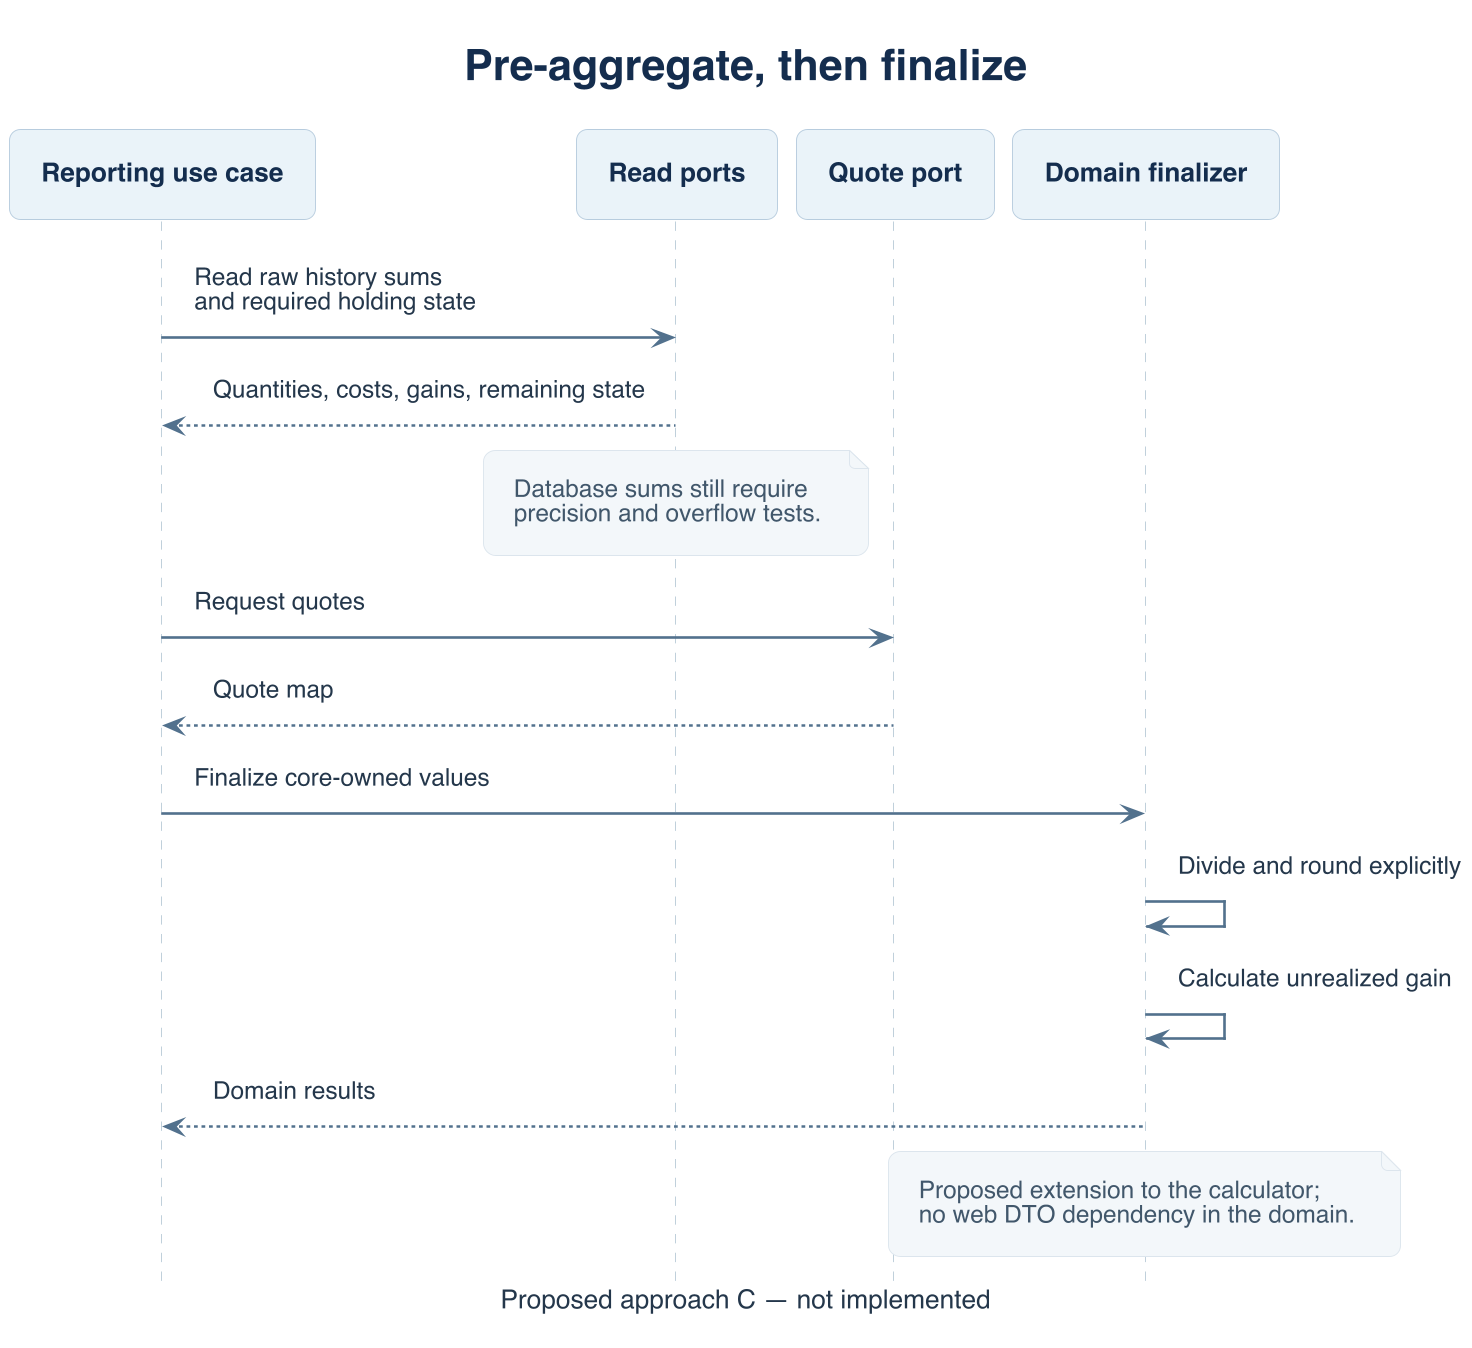

The diagram above was rendered by PlantUML. Its source (embedded in the PNG):
@startuml approachC-sequence
!include ../../sellStocks/diagrams/sell-style.puml
title Pre-aggregate, then finalize
caption Proposed approach C — not implemented
participant "Reporting use case" as S
participant "Read ports" as R
participant "Quote port" as P
participant "Domain finalizer" as C
S -> R: Read raw history sums\nand required holding state
R --> S: Quantities, costs, gains, remaining state
note over R
Database sums still require
precision and overflow tests.
end note
S -> P: Request quotes
P --> S: Quote map
S -> C: Finalize core-owned values
C -> C: Divide and round explicitly
C -> C: Calculate unrealized gain
C --> S: Domain results
note over C
Proposed extension to the calculator;
no web DTO dependency in the domain.
end note
@enduml